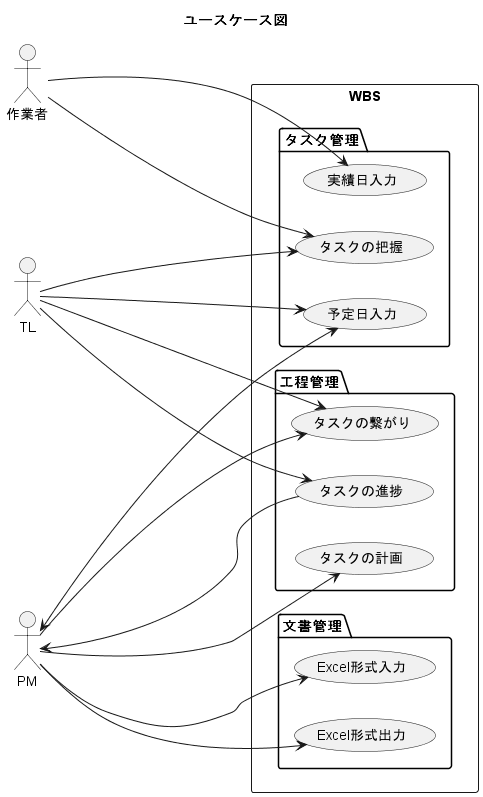

The diagram above was rendered by PlantUML. Its source (embedded in the PNG):
@startuml

title ユースケース図
left to right direction
actor "作業者" as worker
actor "TL" as tl
actor "PM" as pm
rectangle "WBS"{
    package "工程管理" {
        usecase "タスクの計画" as task_list
        usecase "タスクの繋がり" as task_link
        usecase "タスクの進捗" as task_progress
    }
    package "タスク管理" {
        usecase "タスクの把握" as task_remaining
        usecase "予定日入力" as task_plan
        usecase "実績日入力" as task_achieve
    }
    package "文書管理" {
        usecase "Excel形式入力" as excel_imp
        usecase "Excel形式出力" as excel_exp
    }
}
pm ---> excel_imp
pm ---> excel_exp

pm -----> task_list
pm -----> task_link
pm <----- task_progress
tl -----> task_link
tl -----> task_progress

pm <----> task_plan
tl -----> task_plan
tl -----> task_remaining

worker -----> task_remaining
worker -----> task_achieve

@enduml